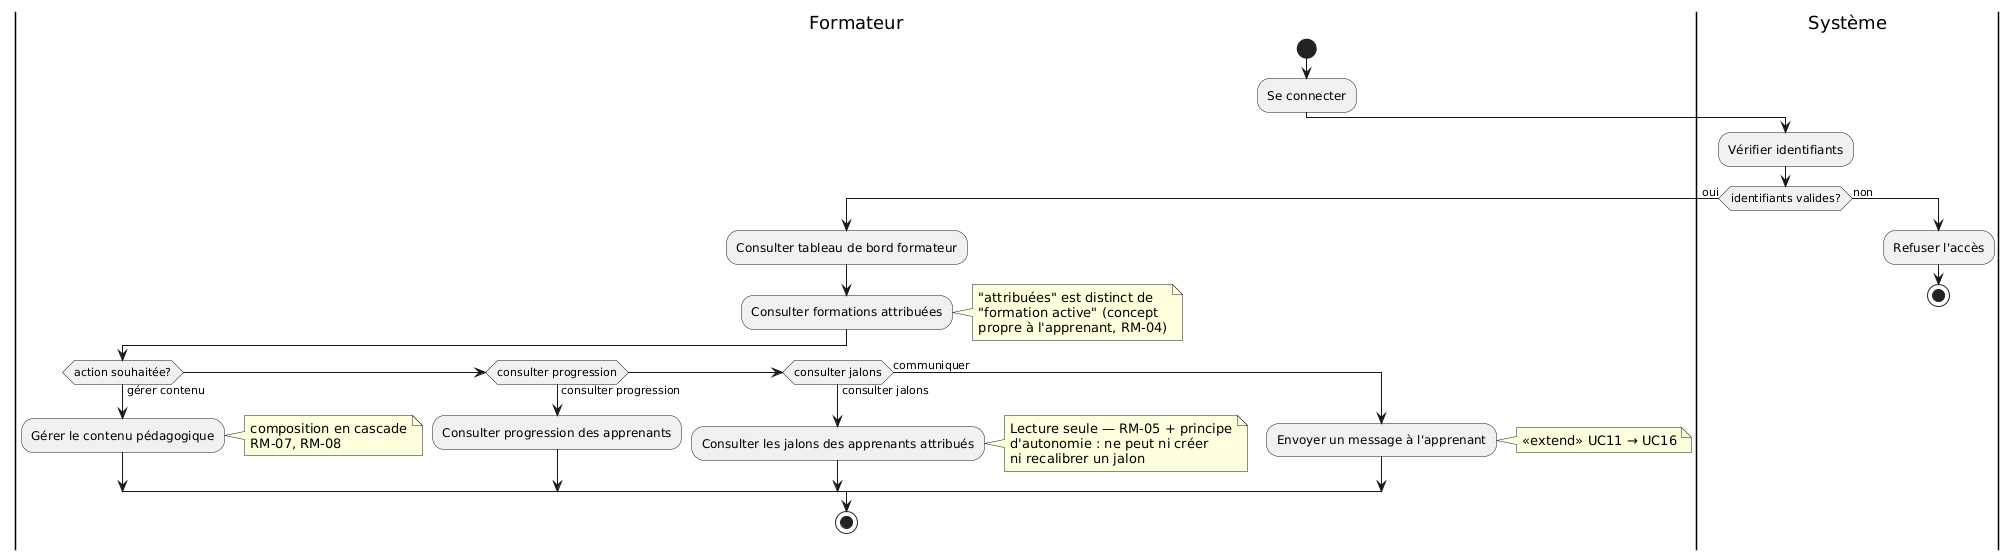

The diagram above was rendered by PlantUML. Its source (embedded in the PNG):
@startuml
|Formateur|
start
:Se connecter;
|Système|
:Vérifier identifiants;
if (identifiants valides?) then (oui)
|Formateur|
  :Consulter tableau de bord formateur;
  :Consulter formations attribuées;
  note right
    "attribuées" est distinct de
    "formation active" (concept
    propre à l'apprenant, RM-04)
  end note
  if (action souhaitée?) then (gérer contenu)
    :Gérer le contenu pédagogique;
    note right: composition en cascade\nRM-07, RM-08
  elseif (consulter progression) then (consulter progression)
    :Consulter progression des apprenants;
  elseif (consulter jalons) then (consulter jalons)
    :Consulter les jalons des apprenants attribués;
    note right
      Lecture seule — RM-05 + principe
      d'autonomie : ne peut ni créer
      ni recalibrer un jalon
    end note
  else (communiquer)
    :Envoyer un message à l'apprenant;
    note right: <<extend>> UC11 → UC16
  endif
  stop
else (non)
|Système|
  :Refuser l'accès;
  stop
endif
@enduml